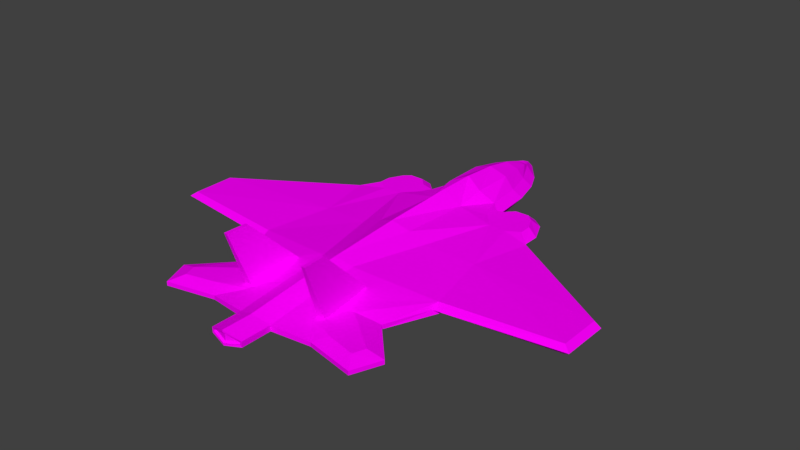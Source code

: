 # Source: f35.blend  (saved by Blender 2.79.0; exported with 4.5.12 LTS)
import bpy
from mathutils import Matrix  # noqa: F401  (used for matrix-valued properties, if any)

bpy.ops.wm.read_factory_settings(use_empty=True)
scene = bpy.context.scene
scene.name = 'Scene'

# ---- collections
col_collection_1 = bpy.data.collections.new('Collection 1'); scene.collection.children.link(col_collection_1)

# ---- images (referenced by path relative to the original .blend; pixels are not part of the script)
import os
ASSET_DIR = os.environ.get("B2B_ASSET_DIR", "")  # directory of the original .blend (textures are referenced by path, not embedded)
HERE = os.path.dirname(os.path.abspath(__file__))  # packed textures are extracted next to this script under _unpacked/

def load_image(name, relpath, width, height, colorspace="sRGB"):
    """Load a texture the original file referenced (path relative to the .blend, or extracted next to this script)."""
    p = next((c for c in (os.path.join(HERE, relpath), os.path.join(ASSET_DIR, relpath)) if relpath and os.path.exists(c)), "")
    if p:
        img = bpy.data.images.load(p, check_existing=True)
        img.name = name
    else:  # same state as the original file: an image datablock whose file is absent (Cycles renders it pink)
        img = bpy.data.images.new(name, width, height)
        img.source = "FILE"
        img.filepath = "//" + (relpath or name)
    img.colorspace_settings.name = colorspace
    return img
img_jetwindow = load_image('jetWindow', 'jetWindow.png', 1024, 1024, 'sRGB')
img_jetbody = load_image('jetBody', 'jetBody.png', 1024, 1024, 'sRGB')

# ---- materials (node trees are filled in below, after node groups)
mat_jetwindow = bpy.data.materials.new('jetWindow')
mat_jetwindow.alpha_threshold = 0.0
mat_jetwindow.roughness = 0.5
mat_jetbody = bpy.data.materials.new('jetBody')
mat_jetbody.alpha_threshold = 0.0
mat_jetbody.roughness = 0.5

# ---- material node trees
mat_jetwindow.use_nodes = True; mat_jetwindow.node_tree.nodes.clear()
_N = mat_jetwindow.node_tree.nodes; _L = mat_jetwindow.node_tree.links
n0 = _N.new('ShaderNodeOutputMaterial'); n0.name = 'Material Output'; n0.location = (300, 300)
n1 = _N.new('ShaderNodeBsdfDiffuse'); n1.name = 'Diffuse BSDF'; n1.location = (10, 300)
n2 = _N.new('ShaderNodeTexImage'); n2.name = 'Image Texture'; n2.location = (-180, 300)
n2.width = 140
n2.image = img_jetwindow
_L.new(n1.outputs[0], n0.inputs[0])
_L.new(n2.outputs[0], n1.inputs[0])
n0.is_active_output = True
mat_jetbody.use_nodes = True; mat_jetbody.node_tree.nodes.clear()
_N = mat_jetbody.node_tree.nodes; _L = mat_jetbody.node_tree.links
n0 = _N.new('ShaderNodeOutputMaterial'); n0.name = 'Material Output'; n0.location = (300, 300)
n1 = _N.new('ShaderNodeBsdfDiffuse'); n1.name = 'Diffuse BSDF'; n1.location = (10, 300)
n2 = _N.new('ShaderNodeTexImage'); n2.name = 'Image Texture'; n2.location = (-180, 300)
n2.width = 140
n2.image = img_jetbody
_L.new(n1.outputs[0], n0.inputs[0])
_L.new(n2.outputs[0], n1.inputs[0])
n0.is_active_output = True

# ---- world
world_world = bpy.data.worlds.new('World'); scene.world = world_world
world_world.color = (0.05088, 0.05088, 0.05088)
world_world.use_sun_shadow = False
world_world.sun_shadow_jitter_overblur = 0.0
world_world.cycles.sampling_method = 'MANUAL'

# ---- meshes
me_circle = bpy.data.meshes.new('Circle')
me_circle.from_pydata([(0.0, 3.68, 0.0), (-0.5803, 2.797, -1.281e-08), (-0.7394, 2.206, 0.0), (-0.8243, 1.272, 0.0), (-1.495, 1.552, 0.0), (-1.724, 1.382, 0.0), (-1.92, 0.9492, 0.0), (-1.92, 0.5925, 0.0), (-4.51, -1.038, 0.0), (-4.51, -2.021, 0.0), (-1.678, -3.253, -0.001035), (-2.032, -2.357, 1.043e-09), (-2.385, -4.003, -0.001035), (-2.149, -4.594, 2.961e-05), (-1.147, -4.382, -0.001035), (-0.3782, 3.208, -4.023e-09), (-2.05, 0.413, 0.09897), (-0.9354, -4.236, 1.224), (-0.4034, 2.728, 0.1601), (-0.5624, 2.137, 0.1601), (-0.6318, 1.382, 0.1601), (-0.2013, 3.139, 0.1601), (0.0, 3.514, 0.1601), (-0.9881, 1.17, 0.1601), (-1.593, 1.243, 0.1601), (-1.462, 1.36, 0.1601), (-1.171, 1.357, 0.1601), (-1.748, 0.7072, 0.1601), (-1.74, 0.9615, 0.1601), (-0.7181, 1.095, 0.1601), (-1.119, 1.559, 0.0), (-4.38, -1.054, 0.09897), (-4.38, -1.938, 0.09897), (-2.05, -2.204, 0.09897), (-0.1006, 3.326, 0.1601), (0.0, 3.121, 0.3026), (0.0, 2.698, 0.4304), (0.0, 2.113, 0.5336), (-3.326e-18, 1.365, 0.5792), (0.0, 3.317, 0.2461), (-0.08073, 3.326, 0.1894), (-0.1558, 3.139, 0.2516), (-0.2671, 2.713, 0.333), (-0.3722, 2.125, 0.4045), (-0.3654, 1.245, 0.4021), (-0.3501, 0.6491, 0.2757), (0.0, 0.5653, 0.5714), (-0.8437, 0.8646, 0.1601), (-1.484, 0.534, 0.1601), (-1.115, 0.556, 0.1601), (-1.292, 0.9131, 0.1601), (-1.767, -0.8348, 0.1296), (-1.962, -4.305, 0.09237), (-1.342, -4.153, 0.0913), (-2.053, -4.046, 0.0913), (-0.3501, -2.477, 0.2757), (0.0, -2.561, 0.399), (-0.7325, -0.9603, 0.2179), (-0.3501, -0.9137, 0.3585), (0.0, -0.9976, 0.5056), (-1.17, -3.358, 0.0913), (-0.3501, -4.499, 0.05477), (0.0, -4.583, 0.1781), (-0.3501, -3.488, 0.1652), (-0.7601, -3.929, 0.07304), (0.0, -3.572, 0.2886), (-0.865, -4.239, 1.224), (-0.9117, -3.765, 1.224), (-0.8413, -3.769, 1.224), (-0.7669, -3.685, 0.08086), (-0.7748, -3.841, 0.08088), (-0.9254, -3.528, 0.08666), (-0.9407, -3.832, 0.0867), (-0.9081, -3.184, 0.1313), (-0.728, -2.911, 0.1814), (-0.8849, -2.724, 0.1872), (-0.8913, -2.852, 0.1717), (-0.719, -2.732, 0.2031), (-0.3063, -5.134, 0.02383), (0.0, -5.218, 0.1316), (0.0, 2.825, -0.2975), (-0.4423, 2.154, -0.2975), (-0.5632, 1.705, -0.2975), (-0.6277, 0.995, -0.2975), (-1.138, 1.208, -0.2975), (-1.312, 1.079, -0.2975), (-1.46, 0.7497, -0.2975), (-1.46, 0.4787, -0.2975), (-0.2887, 2.466, -0.2975), (-0.8515, 1.213, -0.2975), (0.0, 0.9231, -0.5971), (0.0, 1.874, -0.5388), (0.0, 2.35, -0.3813), (0.0, 1.399, -0.5971), (-2.049, 0.4165, -0.09338), (-4.386, -1.054, -0.09338), (-4.372, -1.943, -0.09338), (-2.129, -2.184, -0.09338), (0.0, 0.4661, -0.5971), (0.0, 0.6946, -0.5971), (-0.6277, 0.4789, -0.2975), (-0.6277, 0.7369, -0.2975), (-1.46, -2.16, -0.2975), (-0.6277, -2.155, -0.2975), (-1.304, -3.271, -0.1915), (-0.4889, -3.327, -0.1794), (0.0, -2.194, -0.5971), (0.0, -3.39, -0.3881), (-1.675, -3.254, -0.09338), (-2.385, -4.003, -0.08542), (-2.149, -4.594, -0.08435), (-1.147, -4.382, -0.08542), (-0.3501, -4.499, -0.06136), (-0.3063, -5.131, -0.02449), (0.0, -5.218, -0.07848), (0.0, -4.586, -0.1791), (0.5803, 2.797, -1.281e-08), (0.7394, 2.206, 0.0), (0.8243, 1.272, 0.0), (1.495, 1.552, 0.0), (1.724, 1.382, 0.0), (1.92, 0.9492, 0.0), (1.92, 0.5925, 0.0), (4.51, -1.038, 0.0), (4.51, -2.021, 0.0), (1.678, -3.253, -0.001035), (2.032, -2.357, 1.043e-09), (2.385, -4.003, -0.001035), (2.149, -4.594, 2.961e-05), (1.147, -4.382, -0.001035), (0.3782, 3.208, -4.023e-09), (2.05, 0.413, 0.09897), (0.9354, -4.236, 1.224), (0.4034, 2.728, 0.1601), (0.5624, 2.137, 0.1601), (0.6318, 1.382, 0.1601), (0.2013, 3.139, 0.1601), (0.9881, 1.17, 0.1601), (1.593, 1.243, 0.1601), (1.462, 1.36, 0.1601), (1.171, 1.357, 0.1601), (1.748, 0.7072, 0.1601), (1.74, 0.9615, 0.1601), (0.7181, 1.095, 0.1601), (1.119, 1.559, 0.0), (4.38, -1.054, 0.09897), (4.38, -1.938, 0.09897), (2.05, -2.204, 0.09897), (0.1006, 3.326, 0.1601), (0.08073, 3.326, 0.1894), (0.1558, 3.139, 0.2516), (0.2671, 2.713, 0.333), (0.3722, 2.125, 0.4045), (0.3654, 1.245, 0.4021), (0.3501, 0.6491, 0.2757), (0.8437, 0.8646, 0.1601), (1.484, 0.534, 0.1601), (1.115, 0.556, 0.1601), (1.292, 0.9131, 0.1601), (1.767, -0.8348, 0.1296), (1.962, -4.305, 0.09237), (1.342, -4.153, 0.0913), (2.053, -4.046, 0.0913), (0.3501, -2.477, 0.2757), (0.7325, -0.9603, 0.2179), (0.3501, -0.9137, 0.3585), (1.17, -3.358, 0.0913), (0.3501, -4.499, 0.05477), (0.3501, -3.488, 0.1652), (0.7601, -3.929, 0.07304), (0.865, -4.239, 1.224), (0.9117, -3.765, 1.224), (0.8413, -3.769, 1.224), (0.7669, -3.685, 0.08086), (0.7748, -3.841, 0.08088), (0.9254, -3.528, 0.08666), (0.9407, -3.832, 0.0867), (0.9081, -3.184, 0.1313), (0.728, -2.911, 0.1814), (0.8849, -2.724, 0.1872), (0.8913, -2.852, 0.1717), (0.719, -2.732, 0.2031), (0.3063, -5.134, 0.02383), (0.4423, 2.154, -0.2975), (0.5632, 1.705, -0.2975), (0.6277, 0.995, -0.2975), (1.138, 1.208, -0.2975), (1.312, 1.079, -0.2975), (1.46, 0.7497, -0.2975), (1.46, 0.4787, -0.2975), (0.2887, 2.466, -0.2975), (0.8515, 1.213, -0.2975), (2.049, 0.4165, -0.09338), (4.386, -1.054, -0.09338), (4.372, -1.943, -0.09338), (2.129, -2.184, -0.09338), (0.6277, 0.4789, -0.2975), (0.6277, 0.7369, -0.2975), (1.46, -2.16, -0.2975), (0.6277, -2.155, -0.2975), (1.304, -3.271, -0.1915), (0.4889, -3.327, -0.1794), (1.675, -3.254, -0.09338), (2.385, -4.003, -0.08542), (2.149, -4.594, -0.08435), (1.147, -4.382, -0.08542), (0.3501, -4.499, -0.06136), (0.3063, -5.131, -0.02449), (-0.3501, -5.134, 0.05477), (0.0, -5.218, 0.1781), (-0.3501, -5.131, -0.06136), (0.0, -5.217, -0.1229), (0.3501, -5.134, 0.05477), (0.3501, -5.131, -0.06136), (-0.3063, -5.089, 0.02383), (0.0, -5.172, 0.1316), (-0.3063, -5.086, -0.02449), (0.0, -5.172, -0.07848), (0.3063, -5.089, 0.02383), (0.3063, -5.086, -0.02449)], [], [(1, 18, 21, 15), (2, 19, 18, 1), (0, 34, 22), (3, 20, 19, 2), (20, 3, 29), (23, 29, 3), (26, 23, 3, 30), (26, 30, 4, 25), (4, 5, 24, 25), (6, 28, 24, 5), (28, 6, 7, 27), (11, 33, 32, 9), (8, 9, 32, 31), (7, 8, 31, 16), (7, 16, 27), (15, 34, 0), (21, 34, 15), (22, 34, 40), (21, 41, 40, 34), (39, 22, 40), (35, 39, 40, 41), (36, 35, 41, 42), (18, 42, 41, 21), (19, 43, 42, 18), (37, 36, 42, 43), (20, 44, 43, 19), (37, 43, 44, 38), (29, 45, 20), (38, 44, 45, 46), (29, 23, 47), (49, 47, 50, 48), (28, 27, 48, 50), (47, 23, 50), (23, 26, 25, 50), (25, 24, 28, 50), (27, 16, 48), (48, 16, 51), (16, 31, 51), (31, 32, 51), (33, 51, 32), (44, 20, 45), (54, 52, 53, 60), (58, 55, 56, 59), (49, 48, 51, 57), (33, 55, 57, 51), (55, 58, 57), (58, 45, 49, 57), (47, 49, 45), (45, 29, 47), (45, 58, 59, 46), (10, 60, 33, 11), (74, 55, 77), (65, 63, 61, 62), (64, 61, 63), (60, 71, 73), (56, 55, 63, 65), (70, 72, 53, 64), (17, 66, 68, 67), (68, 77, 75, 67), (17, 72, 70, 66), (74, 69, 63, 55), (76, 33, 73), (33, 76, 75), (64, 63, 69, 70), (60, 73, 33), (53, 72, 71, 60), (55, 33, 75, 77), (77, 68, 74), (74, 68, 69), (66, 70, 69, 68), (76, 67, 75), (73, 67, 76), (17, 67, 71, 72), (73, 71, 67), (14, 61, 64, 53), (14, 53, 52, 13), (10, 12, 54, 60), (62, 61, 208, 209), (12, 13, 52, 54), (4, 30, 89, 84), (5, 4, 84, 85), (2, 1, 81, 82), (1, 15, 88, 81), (6, 5, 85, 86), (3, 2, 82, 83), (7, 6, 86, 87), (30, 3, 83, 89), (15, 0, 80, 88), (80, 92, 88), (81, 88, 92, 91), (82, 81, 91, 93), (90, 83, 82, 93), (11, 9, 96, 97), (9, 8, 95, 96), (8, 7, 94, 95), (94, 97, 96, 95), (94, 7, 87), (83, 90, 99, 101), (98, 100, 101, 99), (89, 83, 101), (84, 89, 101, 100), (84, 100, 85), (85, 100, 86), (86, 100, 87), (97, 94, 87, 102), (100, 103, 102, 87), (106, 103, 100, 98), (103, 105, 104, 102), (108, 10, 11, 97), (107, 106, 199, 201), (97, 102, 104, 108), (14, 13, 110, 111), (13, 12, 109, 110), (12, 10, 108, 109), (110, 109, 108, 111), (61, 14, 111, 112), (208, 61, 112, 210), (106, 107, 105, 103), (211, 210, 115), (210, 112, 115), (105, 112, 111, 104), (108, 104, 111), (116, 130, 136, 133), (117, 116, 133, 134), (0, 22, 148), (118, 117, 134, 135), (135, 143, 118), (137, 118, 143), (140, 144, 118, 137), (140, 139, 119, 144), (119, 139, 138, 120), (121, 120, 138, 142), (142, 141, 122, 121), (126, 124, 146, 147), (123, 145, 146, 124), (122, 131, 145, 123), (122, 141, 131), (130, 0, 148), (136, 130, 148), (22, 149, 148), (136, 148, 149, 150), (39, 149, 22), (35, 150, 149, 39), (36, 151, 150, 35), (133, 136, 150, 151), (134, 133, 151, 152), (37, 152, 151, 36), (135, 134, 152, 153), (37, 38, 153, 152), (143, 135, 154), (38, 46, 154, 153), (143, 155, 137), (157, 156, 158, 155), (142, 158, 156, 141), (155, 158, 137), (137, 158, 139, 140), (139, 158, 142, 138), (141, 156, 131), (156, 159, 131), (131, 159, 145), (145, 159, 146), (147, 146, 159), (153, 154, 135), (162, 166, 161, 160), (165, 59, 56, 163), (157, 164, 159, 156), (147, 159, 164, 163), (163, 164, 165), (165, 164, 157, 154), (155, 154, 157), (154, 155, 143), (154, 46, 59, 165), (125, 126, 147, 166), (178, 181, 163), (65, 62, 167, 168), (169, 168, 167), (166, 177, 175), (56, 65, 168, 163), (174, 169, 161, 176), (132, 171, 172, 170), (172, 171, 179, 181), (132, 170, 174, 176), (178, 163, 168, 173), (180, 177, 147), (147, 179, 180), (169, 174, 173, 168), (166, 147, 177), (161, 166, 175, 176), (163, 181, 179, 147), (181, 178, 172), (178, 173, 172), (170, 172, 173, 174), (180, 179, 171), (177, 180, 171), (132, 176, 175, 171), (177, 171, 175), (129, 161, 169, 167), (129, 128, 160, 161), (125, 166, 162, 127), (62, 209, 212, 167), (127, 162, 160, 128), (119, 186, 191, 144), (120, 187, 186, 119), (117, 184, 183, 116), (116, 183, 190, 130), (121, 188, 187, 120), (118, 185, 184, 117), (122, 189, 188, 121), (144, 191, 185, 118), (130, 190, 80, 0), (80, 190, 92), (183, 91, 92, 190), (184, 93, 91, 183), (90, 93, 184, 185), (126, 195, 194, 124), (124, 194, 193, 123), (123, 193, 192, 122), (192, 193, 194, 195), (192, 189, 122), (185, 197, 99, 90), (98, 99, 197, 196), (191, 197, 185), (186, 196, 197, 191), (186, 187, 196), (187, 188, 196), (188, 189, 196), (195, 198, 189, 192), (196, 189, 198, 199), (106, 98, 196, 199), (199, 198, 200, 201), (202, 195, 126, 125), (107, 201, 206, 115), (195, 202, 200, 198), (129, 205, 204, 128), (128, 204, 203, 127), (127, 203, 202, 125), (204, 205, 202, 203), (167, 206, 205, 129), (212, 213, 206, 167), (107, 115, 112, 105), (211, 115, 213), (213, 115, 206), (201, 200, 205, 206), (202, 205, 200), (114, 207, 219, 217), (78, 79, 209, 208), (114, 113, 210, 211), (113, 78, 208, 210), (182, 207, 213, 212), (207, 114, 211, 213), (79, 182, 212, 209), (215, 217, 219, 218), (78, 113, 216, 214), (79, 78, 214, 215), (182, 79, 215, 218), (207, 182, 218, 219), (113, 114, 217, 216), (214, 216, 217, 215)])
me_circle.polygons.foreach_set('material_index', [1, 1, 1, 1, 1, 1, 1, 1, 1, 1, 1, 1, 1, 1, 1, 1, 1, 0, 0, 0, 0, 0, 0, 0, 0, 0, 0, 1, 1, 1, 1, 1, 1, 1, 1, 1, 1, 1, 1, 1, 1, 1, 1, 1, 1, 1, 1, 1, 1, 1, 1, 1, 1, 1, 1, 1, 1, 1, 1, 1, 1, 1, 1, 1, 1, 1, 1, 1, 1, 1, 1, 1, 1, 1, 1, 1, 1, 1, 1, 1, 1, 1, 1, 1, 1, 1, 1, 1, 1, 1, 1, 1, 1, 1, 1, 1, 1, 1, 1, 1, 1, 1, 1, 1, 1, 1, 1, 1, 1, 1, 1, 1, 1, 1, 1, 1, 1, 1, 1, 1, 1, 1, 1, 1, 1, 1, 1, 1, 1, 1, 1, 1, 1, 1, 1, 1, 1, 1, 1, 0, 0, 0, 0, 0, 0, 0, 0, 0, 0, 1, 1, 1, 1, 1, 1, 1, 1, 1, 1, 1, 1, 1, 1, 1, 1, 1, 1, 1, 1, 1, 1, 1, 1, 1, 1, 1, 1, 1, 1, 1, 1, 1, 1, 1, 1, 1, 1, 1, 1, 1, 1, 1, 1, 1, 1, 1, 1, 1, 1, 1, 1, 1, 1, 1, 1, 1, 1, 1, 1, 1, 1, 1, 1, 1, 1, 1, 1, 1, 1, 1, 1, 1, 1, 1, 1, 1, 1, 1, 1, 1, 1, 1, 1, 1, 1, 1, 1, 1, 1, 1, 1, 1, 1, 1, 1, 1, 1, 1, 1, 1, 1, 1, 1, 1, 1, 1, 1, 1])
_uv = me_circle.uv_layers.new(name='UVMap')
_uv.uv.foreach_set('vector', [0.5428, 0.6989, 0.5352, 0.6859, 0.5583, 0.6704, 0.5659, 0.6835, 0.5093, 0.7148, 0.5017, 0.7018, 0.5352, 0.6859, 0.5428, 0.6989, 0.5928, 0.6585, 0.5689, 0.663, 0.5792, 0.6552, 0.4551, 0.7323, 0.458, 0.7159, 0.5017, 0.7018, 0.5093, 0.7148, 0.458, 0.7159, 0.4551, 0.7323, 0.4394, 0.7239, 0.4435, 0.7434, 0.4394, 0.7239, 0.4551, 0.7323, 0.4537, 0.7563, 0.4435, 0.7434, 0.4551, 0.7323, 0.4696, 0.7535, 0.4537, 0.7563, 0.4696, 0.7535, 0.468, 0.777, 0.4529, 0.7736, 0.468, 0.777, 0.4574, 0.7919, 0.4461, 0.7814, 0.4529, 0.7736, 0.4314, 0.8058, 0.4296, 0.7911, 0.4461, 0.7814, 0.4574, 0.7919, 0.4296, 0.7911, 0.4314, 0.8058, 0.4098, 0.8104, 0.4132, 0.7934, 0.1952, 0.8124, 0.2079, 0.8119, 0.23, 0.9614, 0.2227, 0.9714, 0.2867, 0.9743, 0.2227, 0.9714, 0.23, 0.9614, 0.2846, 0.9633, 0.4098, 0.8104, 0.2867, 0.9743, 0.2846, 0.9633, 0.3945, 0.8159, 0.4098, 0.8104, 0.3945, 0.8159, 0.4132, 0.7934, 0.5659, 0.6835, 0.5689, 0.663, 0.5928, 0.6585, 0.5583, 0.6704, 0.5689, 0.663, 0.5659, 0.6835, 0.9918, 0.5239, 0.9177, 0.5786, 0.9123, 0.5643, 0.8427, 0.6316, 0.8274, 0.5912, 0.9123, 0.5643, 0.9177, 0.5786, 0.9, 0.5239, 0.9918, 0.5239, 0.9123, 0.5643, 0.8142, 0.5239, 0.9, 0.5239, 0.9123, 0.5643, 0.8274, 0.5912, 0.6334, 0.5239, 0.8142, 0.5239, 0.8274, 0.5912, 0.6485, 0.6392, 0.6729, 0.7286, 0.6485, 0.6392, 0.8274, 0.5912, 0.8427, 0.6316, 0.4277, 0.8093, 0.408, 0.6831, 0.6485, 0.6392, 0.6729, 0.7286, 0.3961, 0.5239, 0.6334, 0.5239, 0.6485, 0.6392, 0.408, 0.6831, 0.11, 0.8507, 0.04263, 0.7001, 0.408, 0.6831, 0.4277, 0.8093, 0.3961, 0.5239, 0.408, 0.6831, 0.04263, 0.7001, 0.08588, 0.5239, 0.4394, 0.7239, 0.407, 0.6994, 0.458, 0.7159, 0.4533, 0.6648, 0.4475, 0.6923, 0.407, 0.6994, 0.4003, 0.6691, 0.4394, 0.7239, 0.4435, 0.7434, 0.4229, 0.7327, 0.4019, 0.7512, 0.4229, 0.7327, 0.4256, 0.7628, 0.4005, 0.7764, 0.4296, 0.7911, 0.4132, 0.7934, 0.4005, 0.7764, 0.4256, 0.7628, 0.4229, 0.7327, 0.4435, 0.7434, 0.4256, 0.7628, 0.4435, 0.7434, 0.4537, 0.7563, 0.4529, 0.7736, 0.4256, 0.7628, 0.4529, 0.7736, 0.4461, 0.7814, 0.4296, 0.7911, 0.4256, 0.7628, 0.4132, 0.7934, 0.3945, 0.8159, 0.4005, 0.7764, 0.4005, 0.7764, 0.3945, 0.8159, 0.3054, 0.7949, 0.3945, 0.8159, 0.2846, 0.9633, 0.3054, 0.7949, 0.2846, 0.9633, 0.23, 0.9614, 0.3054, 0.7949, 0.2079, 0.8119, 0.3054, 0.7949, 0.23, 0.9614, 0.4475, 0.6923, 0.458, 0.7159, 0.407, 0.6994, 0.0868, 0.795, 0.07131, 0.7877, 0.08443, 0.75, 0.1366, 0.7438, 0.3028, 0.697, 0.1992, 0.6944, 0.1956, 0.6698, 0.2977, 0.6719, 0.4019, 0.7512, 0.4005, 0.7764, 0.3054, 0.7949, 0.2991, 0.7242, 0.2079, 0.8119, 0.1992, 0.6944, 0.2991, 0.7242, 0.3054, 0.7949, 0.1992, 0.6944, 0.3028, 0.697, 0.2991, 0.7242, 0.3028, 0.697, 0.407, 0.6994, 0.4019, 0.7512, 0.2991, 0.7242, 0.4229, 0.7327, 0.4019, 0.7512, 0.407, 0.6994, 0.407, 0.6994, 0.4394, 0.7239, 0.4229, 0.7327, 0.407, 0.6994, 0.3028, 0.697, 0.2977, 0.6719, 0.4003, 0.6691, 0.1397, 0.7781, 0.1366, 0.7438, 0.2079, 0.8119, 0.1952, 0.8124, 0.1685, 0.7174, 0.1992, 0.6944, 0.1803, 0.7176, 0.1303, 0.6655, 0.133, 0.6899, 0.06777, 0.6844, 0.06528, 0.6601, 0.102, 0.714, 0.06777, 0.6844, 0.133, 0.6899, 0.1366, 0.7438, 0.127, 0.727, 0.1496, 0.7277, 0.1956, 0.6698, 0.1992, 0.6944, 0.133, 0.6899, 0.1303, 0.6655, 0.1076, 0.7155, 0.1072, 0.7262, 0.08443, 0.75, 0.102, 0.714, 0.01297, 0.5293, 0.01297, 0.4775, 0.3593, 0.4775, 0.3593, 0.5293, 0.3186, 0.2649, 0.4307, 0.07537, 0.4093, 0.06214, 0.3092, 0.2599, 0.2417, 0.2822, 0.2455, 0.1003, 0.2205, 0.09946, 0.2311, 0.2822, 0.1685, 0.7174, 0.1177, 0.7158, 0.133, 0.6899, 0.1992, 0.6944, 0.1714, 0.7284, 0.2079, 0.8119, 0.1496, 0.7277, 0.2079, 0.8119, 0.1714, 0.7284, 0.1799, 0.7286, 0.102, 0.714, 0.133, 0.6899, 0.1177, 0.7158, 0.1076, 0.7155, 0.1366, 0.7438, 0.1496, 0.7277, 0.2079, 0.8119, 0.08443, 0.75, 0.1072, 0.7262, 0.127, 0.727, 0.1366, 0.7438, 0.1992, 0.6944, 0.2079, 0.8119, 0.1799, 0.7286, 0.1803, 0.7176, 0.05448, 0.0708, 0.1628, 0.2626, 0.08135, 0.07514, 0.08135, 0.07514, 0.1628, 0.2626, 0.1979, 0.09294, 0.2311, 0.2822, 0.2205, 0.09946, 0.1979, 0.09294, 0.1628, 0.2626, 0.3902, 0.06598, 0.3092, 0.2599, 0.4093, 0.06214, 0.3407, 0.07594, 0.3092, 0.2599, 0.3902, 0.06598, 0.2417, 0.2822, 0.3092, 0.2599, 0.2892, 0.08584, 0.2455, 0.1003, 0.3407, 0.07594, 0.2892, 0.08584, 0.3092, 0.2599, 0.07011, 0.736, 0.06777, 0.6844, 0.102, 0.714, 0.08443, 0.75, 0.07011, 0.736, 0.08443, 0.75, 0.07131, 0.7877, 0.05123, 0.7979, 0.1397, 0.7781, 0.08711, 0.8169, 0.0868, 0.795, 0.1366, 0.7438, 0.06528, 0.6601, 0.06777, 0.6844, 0.02734, 0.6795, 0.02486, 0.6552, 0.08711, 0.8169, 0.05123, 0.7979, 0.07131, 0.7877, 0.0868, 0.795, 0.7141, 0.1512, 0.7388, 0.1453, 0.7605, 0.1701, 0.7436, 0.1741, 0.7004, 0.1648, 0.7141, 0.1512, 0.7436, 0.1741, 0.7339, 0.184, 0.7803, 0.1013, 0.793, 0.06956, 0.8029, 0.1087, 0.7933, 0.1338, 0.793, 0.06956, 0.806, 0.04741, 0.8126, 0.09177, 0.8029, 0.1087, 0.6902, 0.1955, 0.7004, 0.1648, 0.7339, 0.184, 0.7274, 0.2063, 0.7649, 0.1525, 0.7803, 0.1013, 0.7933, 0.1338, 0.7793, 0.1805, 0.6919, 0.2197, 0.6902, 0.1955, 0.7274, 0.2063, 0.7295, 0.2242, 0.7388, 0.1453, 0.7649, 0.1525, 0.7793, 0.1805, 0.7605, 0.1701, 0.806, 0.04741, 0.8291, 0.02198, 0.8291, 0.07252, 0.8126, 0.09177, 0.8291, 0.07252, 0.8291, 0.09941, 0.8126, 0.09177, 0.8029, 0.1087, 0.8126, 0.09177, 0.8291, 0.09941, 0.8291, 0.1276, 0.7933, 0.1338, 0.8029, 0.1087, 0.8291, 0.1276, 0.8291, 0.1554, 0.8291, 0.184, 0.7793, 0.1805, 0.7933, 0.1338, 0.8291, 0.1554, 0.8636, 0.6144, 0.9151, 0.6686, 0.9154, 0.6631, 0.8701, 0.6132, 0.9151, 0.6686, 0.9424, 0.6576, 0.9402, 0.6535, 0.9154, 0.6631, 0.9424, 0.6576, 0.9795, 0.5739, 0.9737, 0.578, 0.9402, 0.6535, 0.5277, 0.1275, 0.5277, 0.2562, 0.4127, 0.2562, 0.4127, 0.2112, 0.6886, 0.2354, 0.6919, 0.2197, 0.7295, 0.2242, 0.7793, 0.1805, 0.8291, 0.184, 0.8291, 0.1993, 0.7827, 0.1987, 0.8291, 0.2142, 0.785, 0.2155, 0.7827, 0.1987, 0.8291, 0.1993, 0.7605, 0.1701, 0.7793, 0.1805, 0.7827, 0.1987, 0.7436, 0.1741, 0.7605, 0.1701, 0.7827, 0.1987, 0.785, 0.2155, 0.7436, 0.1741, 0.785, 0.2155, 0.7339, 0.184, 0.7339, 0.184, 0.785, 0.2155, 0.7274, 0.2063, 0.7274, 0.2063, 0.785, 0.2155, 0.7295, 0.2242, 0.5277, 0.2562, 0.5277, 0.1275, 0.56, 0.1275, 0.56, 0.2562, 0.602, 0.1275, 0.602, 0.2562, 0.56, 0.2562, 0.56, 0.1275, 0.6372, 0.2562, 0.602, 0.2562, 0.602, 0.1275, 0.6372, 0.1275, 0.9732, 0.829, 0.8729, 0.8159, 0.8769, 0.8855, 0.9719, 0.9, 0.8365, 0.604, 0.8359, 0.6067, 0.8636, 0.6144, 0.8701, 0.6132, 0.8703, 0.7716, 0.9739, 0.7708, 0.9732, 0.8302, 0.8729, 0.8172, 0.9672, 0.9595, 0.9719, 0.9, 0.8769, 0.8855, 0.877, 0.9183, 0.7576, 0.5879, 0.7874, 0.5951, 0.788, 0.5926, 0.7582, 0.5854, 0.7874, 0.5951, 0.8059, 0.5995, 0.8065, 0.597, 0.788, 0.5926, 0.8059, 0.5995, 0.8359, 0.6067, 0.8365, 0.604, 0.8065, 0.597, 0.7618, 0.9561, 0.8117, 0.9773, 0.877, 0.9183, 0.7819, 0.871, 0.7338, 0.5839, 0.7576, 0.5879, 0.7582, 0.5854, 0.7346, 0.5805, 0.7153, 0.5795, 0.7338, 0.5839, 0.7346, 0.5805, 0.7162, 0.5761, 0.9739, 0.7695, 0.8703, 0.7703, 0.8729, 0.8159, 0.9732, 0.829, 0.7127, 0.7695, 0.7187, 0.8002, 0.7667, 0.7711, 0.7187, 0.8002, 0.7725, 0.8029, 0.7667, 0.7711, 0.8729, 0.8159, 0.7725, 0.8029, 0.7819, 0.871, 0.8769, 0.8855, 0.877, 0.9183, 0.8769, 0.8855, 0.7819, 0.871, 0.5428, 0.6989, 0.5659, 0.6835, 0.5583, 0.6704, 0.5352, 0.6859, 0.5093, 0.7148, 0.5428, 0.6989, 0.5352, 0.6859, 0.5017, 0.7018, 0.5928, 0.6585, 0.5792, 0.6552, 0.5689, 0.663, 0.4551, 0.7323, 0.5093, 0.7148, 0.5017, 0.7018, 0.458, 0.7159, 0.458, 0.7159, 0.4394, 0.7239, 0.4551, 0.7323, 0.4435, 0.7434, 0.4551, 0.7323, 0.4394, 0.7239, 0.4537, 0.7563, 0.4696, 0.7535, 0.4551, 0.7323, 0.4435, 0.7434, 0.4537, 0.7563, 0.4529, 0.7736, 0.468, 0.777, 0.4696, 0.7535, 0.468, 0.777, 0.4529, 0.7736, 0.4461, 0.7814, 0.4574, 0.7919, 0.4314, 0.8058, 0.4574, 0.7919, 0.4461, 0.7814, 0.4296, 0.7911, 0.4296, 0.7911, 0.4132, 0.7934, 0.4098, 0.8104, 0.4314, 0.8058, 0.1952, 0.8124, 0.2227, 0.9714, 0.23, 0.9614, 0.2079, 0.8119, 0.2867, 0.9743, 0.2846, 0.9633, 0.23, 0.9614, 0.2227, 0.9714, 0.4098, 0.8104, 0.3945, 0.8159, 0.2846, 0.9633, 0.2867, 0.9743, 0.4098, 0.8104, 0.4132, 0.7934, 0.3945, 0.8159, 0.5659, 0.6835, 0.5928, 0.6585, 0.5689, 0.663, 0.5583, 0.6704, 0.5659, 0.6835, 0.5689, 0.663, 0.9918, 0.5239, 0.9123, 0.4834, 0.9177, 0.4691, 0.8427, 0.4161, 0.9177, 0.4691, 0.9123, 0.4834, 0.8274, 0.4566, 0.9, 0.5239, 0.9123, 0.4834, 0.9918, 0.5239, 0.8142, 0.5239, 0.8274, 0.4566, 0.9123, 0.4834, 0.9, 0.5239, 0.6334, 0.5239, 0.6485, 0.4085, 0.8274, 0.4566, 0.8142, 0.5239, 0.6729, 0.3192, 0.8427, 0.4161, 0.8274, 0.4566, 0.6485, 0.4085, 0.4277, 0.2384, 0.6729, 0.3192, 0.6485, 0.4085, 0.408, 0.3646, 0.3961, 0.5239, 0.408, 0.3646, 0.6485, 0.4085, 0.6334, 0.5239, 0.11, 0.1971, 0.4277, 0.2384, 0.408, 0.3646, 0.04263, 0.3476, 0.3961, 0.5239, 0.08588, 0.5239, 0.04263, 0.3476, 0.408, 0.3646, 0.4394, 0.7239, 0.458, 0.7159, 0.407, 0.6994, 0.4533, 0.6648, 0.4003, 0.6691, 0.407, 0.6994, 0.4475, 0.6923, 0.4394, 0.7239, 0.4229, 0.7327, 0.4435, 0.7434, 0.4019, 0.7512, 0.4005, 0.7764, 0.4256, 0.7628, 0.4229, 0.7327, 0.4296, 0.7911, 0.4256, 0.7628, 0.4005, 0.7764, 0.4132, 0.7934, 0.4229, 0.7327, 0.4256, 0.7628, 0.4435, 0.7434, 0.4435, 0.7434, 0.4256, 0.7628, 0.4529, 0.7736, 0.4537, 0.7563, 0.4529, 0.7736, 0.4256, 0.7628, 0.4296, 0.7911, 0.4461, 0.7814, 0.4132, 0.7934, 0.4005, 0.7764, 0.3945, 0.8159, 0.4005, 0.7764, 0.3054, 0.7949, 0.3945, 0.8159, 0.3945, 0.8159, 0.3054, 0.7949, 0.2846, 0.9633, 0.2846, 0.9633, 0.3054, 0.7949, 0.23, 0.9614, 0.2079, 0.8119, 0.23, 0.9614, 0.3054, 0.7949, 0.4475, 0.6923, 0.407, 0.6994, 0.458, 0.7159, 0.0868, 0.795, 0.1366, 0.7438, 0.08443, 0.75, 0.07131, 0.7877, 0.3028, 0.697, 0.2977, 0.6719, 0.1956, 0.6698, 0.1992, 0.6944, 0.4019, 0.7512, 0.2991, 0.7242, 0.3054, 0.7949, 0.4005, 0.7764, 0.2079, 0.8119, 0.3054, 0.7949, 0.2991, 0.7242, 0.1992, 0.6944, 0.1992, 0.6944, 0.2991, 0.7242, 0.3028, 0.697, 0.3028, 0.697, 0.2991, 0.7242, 0.4019, 0.7512, 0.407, 0.6994, 0.4229, 0.7327, 0.407, 0.6994, 0.4019, 0.7512, 0.407, 0.6994, 0.4229, 0.7327, 0.4394, 0.7239, 0.407, 0.6994, 0.4003, 0.6691, 0.2977, 0.6719, 0.3028, 0.697, 0.1397, 0.7781, 0.1952, 0.8124, 0.2079, 0.8119, 0.1366, 0.7438, 0.1685, 0.7174, 0.1803, 0.7176, 0.1992, 0.6944, 0.1303, 0.6655, 0.06528, 0.6601, 0.06777, 0.6844, 0.133, 0.6899, 0.102, 0.714, 0.133, 0.6899, 0.06777, 0.6844, 0.1366, 0.7438, 0.1496, 0.7277, 0.127, 0.727, 0.1956, 0.6698, 0.1303, 0.6655, 0.133, 0.6899, 0.1992, 0.6944, 0.1076, 0.7155, 0.102, 0.714, 0.08443, 0.75, 0.1072, 0.7262, 0.007851, 0.5651, 0.3542, 0.5651, 0.3542, 0.617, 0.007851, 0.617, 0.3174, 0.2649, 0.308, 0.2599, 0.4081, 0.06212, 0.4295, 0.07535, 0.2405, 0.2822, 0.2299, 0.2822, 0.2193, 0.09944, 0.2444, 0.1003, 0.1685, 0.7174, 0.1992, 0.6944, 0.133, 0.6899, 0.1177, 0.7158, 0.1714, 0.7284, 0.1496, 0.7277, 0.2079, 0.8119, 0.2079, 0.8119, 0.1799, 0.7286, 0.1714, 0.7284, 0.102, 0.714, 0.1076, 0.7155, 0.1177, 0.7158, 0.133, 0.6899, 0.1366, 0.7438, 0.2079, 0.8119, 0.1496, 0.7277, 0.08443, 0.75, 0.1366, 0.7438, 0.127, 0.727, 0.1072, 0.7262, 0.1992, 0.6944, 0.1803, 0.7176, 0.1799, 0.7286, 0.2079, 0.8119, 0.05331, 0.07079, 0.08018, 0.07512, 0.1616, 0.2625, 0.08018, 0.07512, 0.1967, 0.09292, 0.1616, 0.2625, 0.2299, 0.2822, 0.1616, 0.2625, 0.1967, 0.09292, 0.2193, 0.09944, 0.389, 0.06596, 0.4081, 0.06212, 0.308, 0.2599, 0.3395, 0.07593, 0.389, 0.06596, 0.308, 0.2599, 0.2405, 0.2822, 0.2444, 0.1003, 0.2881, 0.08582, 0.308, 0.2599, 0.3395, 0.07593, 0.308, 0.2599, 0.2881, 0.08582, 0.07011, 0.736, 0.08443, 0.75, 0.102, 0.714, 0.06777, 0.6844, 0.07011, 0.736, 0.05123, 0.7979, 0.07131, 0.7877, 0.08443, 0.75, 0.1397, 0.7781, 0.1366, 0.7438, 0.0868, 0.795, 0.08711, 0.8169, 0.06528, 0.6601, 0.02486, 0.6552, 0.02734, 0.6795, 0.06777, 0.6844, 0.08711, 0.8169, 0.0868, 0.795, 0.07131, 0.7877, 0.05123, 0.7979, 0.9442, 0.1512, 0.9147, 0.1741, 0.8977, 0.1701, 0.9194, 0.1453, 0.9578, 0.1648, 0.9244, 0.184, 0.9147, 0.1741, 0.9442, 0.1512, 0.8779, 0.1013, 0.8649, 0.1338, 0.8553, 0.1087, 0.8653, 0.06956, 0.8653, 0.06956, 0.8553, 0.1087, 0.8457, 0.09177, 0.8523, 0.04741, 0.9681, 0.1955, 0.9309, 0.2063, 0.9244, 0.184, 0.9578, 0.1648, 0.8933, 0.1525, 0.879, 0.1805, 0.8649, 0.1338, 0.8779, 0.1013, 0.9663, 0.2197, 0.9288, 0.2242, 0.9309, 0.2063, 0.9681, 0.1955, 0.9194, 0.1453, 0.8977, 0.1701, 0.879, 0.1805, 0.8933, 0.1525, 0.8523, 0.04741, 0.8457, 0.09177, 0.8291, 0.07252, 0.8291, 0.02198, 0.8291, 0.07252, 0.8457, 0.09177, 0.8291, 0.09941, 0.8553, 0.1087, 0.8291, 0.1276, 0.8291, 0.09941, 0.8457, 0.09177, 0.8649, 0.1338, 0.8291, 0.1554, 0.8291, 0.1276, 0.8553, 0.1087, 0.8291, 0.184, 0.8291, 0.1554, 0.8649, 0.1338, 0.879, 0.1805, 0.8575, 0.6923, 0.864, 0.6911, 0.909, 0.7414, 0.9086, 0.7469, 0.9086, 0.7469, 0.909, 0.7414, 0.9338, 0.732, 0.936, 0.7361, 0.936, 0.7361, 0.9338, 0.732, 0.9679, 0.6568, 0.9738, 0.6528, 0.5277, 0.1275, 0.4127, 0.2111, 0.4127, 0.2562, 0.5277, 0.2562, 0.9696, 0.2354, 0.9288, 0.2242, 0.9663, 0.2197, 0.879, 0.1805, 0.8756, 0.1987, 0.8291, 0.1993, 0.8291, 0.184, 0.8291, 0.2142, 0.8291, 0.1993, 0.8756, 0.1987, 0.8733, 0.2155, 0.8977, 0.1701, 0.8756, 0.1987, 0.879, 0.1805, 0.9147, 0.1741, 0.8733, 0.2155, 0.8756, 0.1987, 0.8977, 0.1701, 0.9147, 0.1741, 0.9244, 0.184, 0.8733, 0.2155, 0.9244, 0.184, 0.9309, 0.2063, 0.8733, 0.2155, 0.9309, 0.2063, 0.9288, 0.2242, 0.8733, 0.2155, 0.5277, 0.2562, 0.56, 0.2562, 0.56, 0.1275, 0.5277, 0.1275, 0.602, 0.1275, 0.56, 0.1275, 0.56, 0.2562, 0.602, 0.2562, 0.6372, 0.2562, 0.6372, 0.1275, 0.602, 0.1275, 0.602, 0.2562, 0.9732, 0.8302, 0.9719, 0.9012, 0.8769, 0.8867, 0.8729, 0.8172, 0.8306, 0.6816, 0.864, 0.6911, 0.8575, 0.6923, 0.8299, 0.6843, 0.8703, 0.7716, 0.8729, 0.8172, 0.7725, 0.8041, 0.7667, 0.7723, 0.9672, 0.9607, 0.877, 0.9195, 0.8769, 0.8867, 0.9719, 0.9012, 0.7518, 0.6649, 0.7524, 0.6624, 0.7821, 0.6699, 0.7815, 0.6723, 0.7815, 0.6723, 0.7821, 0.6699, 0.8006, 0.6744, 0.7999, 0.6769, 0.7999, 0.6769, 0.8006, 0.6744, 0.8306, 0.6816, 0.8299, 0.6843, 0.7618, 0.9573, 0.7819, 0.8722, 0.877, 0.9195, 0.8117, 0.9785, 0.728, 0.6607, 0.7288, 0.6573, 0.7524, 0.6624, 0.7518, 0.6649, 0.7096, 0.6561, 0.7105, 0.6528, 0.7288, 0.6573, 0.728, 0.6607, 0.8703, 0.7703, 0.7667, 0.7711, 0.7725, 0.8029, 0.8729, 0.8159, 0.7127, 0.7708, 0.7667, 0.7723, 0.7187, 0.8014, 0.7187, 0.8014, 0.7667, 0.7723, 0.7725, 0.8041, 0.8729, 0.8172, 0.8769, 0.8867, 0.7819, 0.8722, 0.7725, 0.8041, 0.877, 0.9195, 0.7819, 0.8722, 0.8769, 0.8867, 0.219, 0.4261, 0.3256, 0.3948, 0.3479, 0.4036, 0.2198, 0.4472, 0.7067, 0.4016, 0.8331, 0.4457, 0.8331, 0.4643, 0.6891, 0.4142, 0.8334, 0.361, 0.7065, 0.3823, 0.6891, 0.3672, 0.8334, 0.3431, 0.7065, 0.3823, 0.7067, 0.4016, 0.6891, 0.4142, 0.6891, 0.3672, 0.9598, 0.4023, 0.9601, 0.383, 0.9776, 0.3681, 0.9773, 0.415, 0.9601, 0.383, 0.8334, 0.361, 0.8334, 0.3431, 0.9776, 0.3681, 0.8331, 0.4457, 0.9598, 0.4023, 0.9773, 0.415, 0.8331, 0.4643, 0.6261, 0.4004, 0.6261, 0.3365, 0.4707, 0.3365, 0.4707, 0.4004, 0.1073, 0.3841, 0.1073, 0.403, 0.0855, 0.4146, 0.07974, 0.3783, 0.2127, 0.3457, 0.1073, 0.3841, 0.07974, 0.3783, 0.212, 0.3247, 0.3222, 0.3771, 0.2127, 0.3457, 0.212, 0.3247, 0.3479, 0.3682, 0.3256, 0.3948, 0.3222, 0.3771, 0.3479, 0.3682, 0.3479, 0.4036, 0.1073, 0.403, 0.219, 0.4261, 0.2198, 0.4472, 0.0855, 0.4146, 0.4707, 0.4004, 0.4707, 0.3365, 0.6261, 0.3365, 0.6261, 0.4004])
me_circle.materials.append(mat_jetwindow)
me_circle.materials.append(mat_jetbody)
me_circle.use_remesh_preserve_volume = False
me_circle.use_remesh_preserve_attributes = False
me_circle.use_mirror_vertex_groups = False
me_circle.use_paint_bone_selection = False
me_circle.use_paint_mask = True
me_circle.update()

# ---- objects
ob_circle = bpy.data.objects.new('Circle', me_circle)

# ---- transforms, parenting, visibility, modifiers, constraints
ob_circle.location = (0.0, 0.0, 0.0)
ob_circle.lineart.crease_threshold = 0.0

# ---- collection membership
col_collection_1.objects.link(ob_circle)

# ---- scene / render settings (as saved in the file)
scene.frame_start = 1; scene.frame_end = 250; scene.frame_set(1)
scene.render.engine = 'CYCLES'
scene.render.resolution_percentage = 50
scene.render.dither_intensity = 0.0
scene.cycles.use_denoising = False
scene.cycles.samples = 128
scene.cycles.sampling_pattern = 'TABULATED_SOBOL'
scene.cycles.use_adaptive_sampling = False
scene.cycles.use_light_tree = False
scene.cycles.blur_glossy = 0.0
scene.cycles.sample_clamp_indirect = 0.0
scene.view_settings.view_transform = 'Standard'
bpy.context.view_layer.update()

# ---- added for rendering (the .blend has no active camera and no usable light): camera, sun
cam_auto = bpy.data.cameras.new('AutoCamera')
cam_auto.lens = 50.0
cam_auto.sensor_width = 36.0
cam_auto.clip_end = 1000.0
ob_auto_camera = bpy.data.objects.new('AutoCamera', cam_auto)
scene.collection.objects.link(ob_auto_camera)
ob_auto_camera.location = (11.8435, -14.9811, 9.78812)
ob_auto_camera.rotation_euler = (1.09748, -7.21219e-08, 0.694738)
scene.camera = ob_auto_camera
light_auto_sun = bpy.data.lights.new('AutoSun', 'SUN')
light_auto_sun.energy = 3.0
light_auto_sun.angle = 0.0523599
ob_auto_sun = bpy.data.objects.new('AutoSun', light_auto_sun)
scene.collection.objects.link(ob_auto_sun)
ob_auto_sun.rotation_euler = (0.872665, 0.174533, 0.523599)
bpy.context.view_layer.update()
